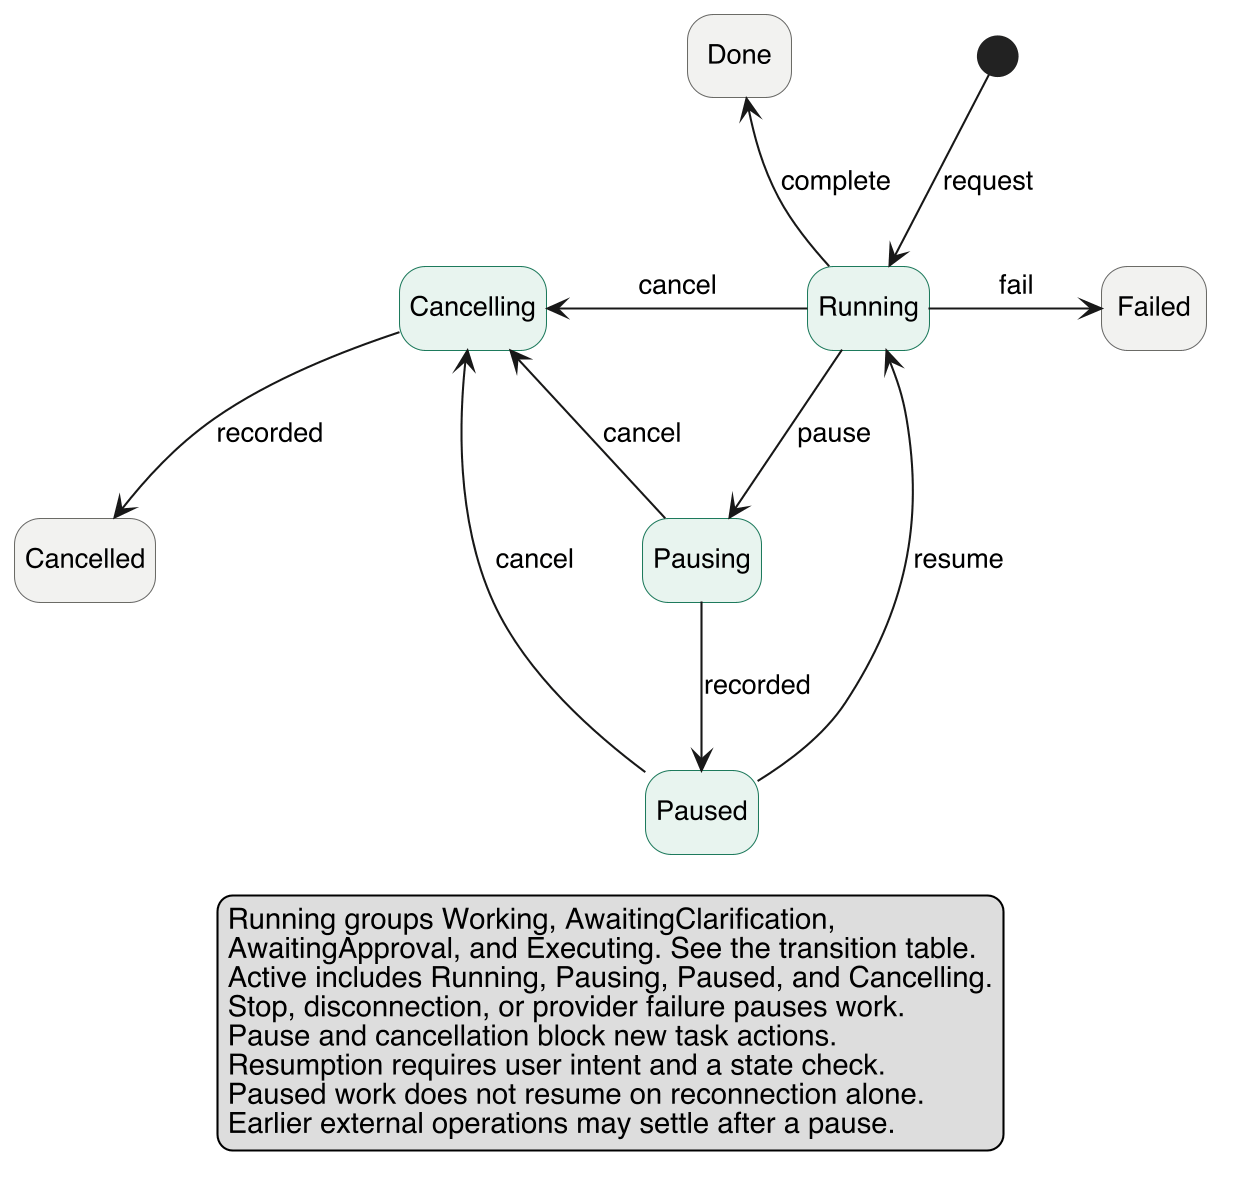

The diagram above was rendered by PlantUML. Its source (embedded in the PNG):
@startuml state-diagram
skinparam dpi 200
skinparam shadowing false
skinparam defaultFontName Helvetica
skinparam defaultFontSize 13
skinparam nodesep 65
skinparam ranksep 65
skinparam state {
  BackgroundColor #E8F4EF
  BorderColor #1D7A5C
  BackgroundColor<<final>> #F2F2F0
  BorderColor<<final>> #6B6B66
}
hide empty description
state "Running" as Running
state Pausing
state Paused
state Cancelling
state Cancelled <<final>>
state Done <<final>>
state Failed <<final>>

[*] --> Running : request
Running -down-> Pausing : pause
Pausing -down-> Paused : recorded
Paused -left-> Running : resume
Running -up-> Done : complete
Running -right-> Failed : fail
Running -left-> Cancelling : cancel
Pausing -left-> Cancelling : cancel
Paused -left-> Cancelling : cancel
Cancelling -down-> Cancelled : recorded

legend bottom
  Running groups Working, AwaitingClarification,
  AwaitingApproval, and Executing. See the transition table.
  Active includes Running, Pausing, Paused, and Cancelling.
  Stop, disconnection, or provider failure pauses work.
  Pause and cancellation block new task actions.
  Resumption requires user intent and a state check.
  Paused work does not resume on reconnection alone.
  Earlier external operations may settle after a pause.
endlegend
@enduml